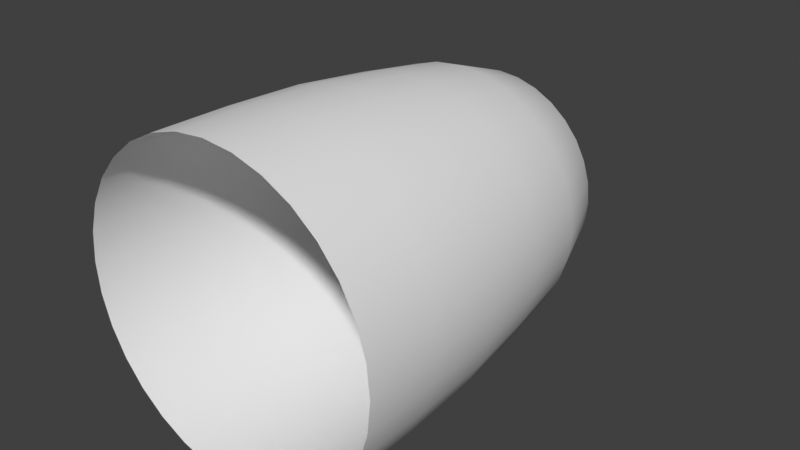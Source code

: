 # Source: fire.blend  (saved by Blender 5.2.44; exported with 4.5.12 LTS)
import bpy
from mathutils import Matrix  # noqa: F401  (used for matrix-valued properties, if any)

bpy.ops.wm.read_factory_settings(use_empty=True)
scene = bpy.context.scene
scene.name = 'Scene'

# ---- world
world_world = bpy.data.worlds.new('World'); scene.world = world_world
world_world.use_nodes = True; world_world.node_tree.nodes.clear()
_N = world_world.node_tree.nodes; _L = world_world.node_tree.links
n0 = _N.new('ShaderNodeOutputWorld'); n0.name = 'World Output'; n0.location = (200, 100)
n1 = _N.new('ShaderNodeBackground'); n1.name = 'Background'; n1.location = (-200, 100)
n1.inputs[0].default_value = (0.05088, 0.05088, 0.05088, 1.0)
_L.new(n1.outputs[0], n0.inputs[0])
n0.is_active_output = True
world_world.color = (0.05088, 0.05088, 0.05088)
world_world.sun_shadow_jitter_overblur = 0.0

# ---- meshes
me_sphere = bpy.data.meshes.new('Sphere')
me_sphere.from_pydata([(2.207e-07, 0.8935, 1.515), (1.321e-07, 0.8862, 1.069), (4.145e-08, 0.8097, 0.1845), (0.0, 0.0, -1.0), (0.1743, 0.8763, 1.515), (0.1729, 0.8691, 1.069), (0.1687, 0.8481, 0.6249), (0.158, 0.7941, 0.1845), (0.1458, 0.733, -0.2202), (0.1202, 0.6041, -0.5963), (0.08558, 0.4302, -0.8307), (0.03806, 0.1913, -0.9808), (0.3419, 0.8254, 1.515), (0.3391, 0.8187, 1.069), (0.3309, 0.7989, 0.6249), (0.3099, 0.7481, 0.1845), (0.286, 0.6905, -0.2202), (0.2357, 0.569, -0.5963), (0.1679, 0.4053, -0.8307), (0.07466, 0.1802, -0.9808), (0.4964, 0.7429, 1.515), (0.4923, 0.7368, 1.069), (0.4804, 0.719, 0.6249), (0.4498, 0.6732, 0.1845), (0.4152, 0.6214, -0.2202), (0.3422, 0.5121, -0.5963), (0.2437, 0.3647, -0.8307), (0.1084, 0.1622, -0.9808), (0.6318, 0.6318, 1.515), (0.6266, 0.6266, 1.069), (0.6114, 0.6114, 0.6249), (0.5725, 0.5725, 0.1845), (0.5285, 0.5285, -0.2202), (0.4355, 0.4355, -0.5963), (0.3102, 0.3102, -0.8307), (0.1379, 0.1379, -0.9808), (0.7429, 0.4964, 1.515), (0.7368, 0.4923, 1.069), (0.719, 0.4804, 0.6249), (0.6732, 0.4498, 0.1845), (0.6214, 0.4152, -0.2202), (0.5121, 0.3422, -0.5963), (0.3647, 0.2437, -0.8307), (0.1622, 0.1084, -0.9808), (0.8254, 0.3419, 1.515), (0.8187, 0.3391, 1.069), (0.7989, 0.3309, 0.6249), (0.7481, 0.3099, 0.1845), (0.6905, 0.286, -0.2202), (0.569, 0.2357, -0.5963), (0.4053, 0.1679, -0.8307), (0.1802, 0.07466, -0.9808), (0.8763, 0.1743, 1.515), (0.8691, 0.1729, 1.069), (0.8481, 0.1687, 0.6249), (0.7941, 0.158, 0.1845), (0.733, 0.1458, -0.2202), (0.6041, 0.1202, -0.5963), (0.4302, 0.08558, -0.8307), (0.1913, 0.03806, -0.9808), (0.8935, -6.376e-08, 1.515), (0.8862, 7.667e-10, 1.069), (0.8647, 5.006e-08, 0.6249), (0.8097, 6.599e-08, 0.1845), (0.7474, 4.143e-08, -0.2202), (0.6159, 2.904e-09, -0.5963), (0.4387, -1.18e-08, -0.8307), (0.1951, -1.118e-08, -0.9808), (0.8763, -0.1743, 1.515), (0.8691, -0.1729, 1.069), (0.8481, -0.1687, 0.6249), (0.7941, -0.158, 0.1845), (0.733, -0.1458, -0.2202), (0.6041, -0.1202, -0.5963), (0.4302, -0.08558, -0.8307), (0.1913, -0.03806, -0.9808), (0.8254, -0.3419, 1.515), (0.8187, -0.3391, 1.069), (0.7989, -0.3309, 0.6249), (0.7481, -0.3099, 0.1845), (0.6905, -0.286, -0.2202), (0.569, -0.2357, -0.5963), (0.4053, -0.1679, -0.8307), (0.1802, -0.07466, -0.9808), (0.7429, -0.4964, 1.515), (0.7368, -0.4923, 1.069), (0.719, -0.4804, 0.6249), (0.6732, -0.4498, 0.1845), (0.6214, -0.4152, -0.2202), (0.5121, -0.3422, -0.5963), (0.3647, -0.2437, -0.8307), (0.1622, -0.1084, -0.9808), (0.6318, -0.6318, 1.515), (0.6266, -0.6266, 1.069), (0.6114, -0.6114, 0.6249), (0.5725, -0.5725, 0.1845), (0.5285, -0.5285, -0.2202), (0.4355, -0.4355, -0.5963), (0.3102, -0.3102, -0.8307), (0.1379, -0.1379, -0.9808), (0.4964, -0.7429, 1.515), (0.4923, -0.7368, 1.069), (0.4804, -0.719, 0.6249), (0.4498, -0.6732, 0.1845), (0.4152, -0.6214, -0.2202), (0.3422, -0.5121, -0.5963), (0.2437, -0.3647, -0.8307), (0.1084, -0.1622, -0.9808), (0.3419, -0.8254, 1.515), (0.3391, -0.8187, 1.069), (0.3309, -0.7989, 0.6249), (0.3099, -0.7481, 0.1845), (0.286, -0.6905, -0.2202), (0.2357, -0.569, -0.5963), (0.1679, -0.4053, -0.8307), (0.07466, -0.1802, -0.9808), (0.1743, -0.8763, 1.515), (0.1729, -0.8691, 1.069), (0.1687, -0.8481, 0.6249), (0.158, -0.7941, 0.1845), (0.1458, -0.733, -0.2202), (0.1202, -0.6041, -0.5963), (0.08558, -0.4302, -0.8307), (0.03806, -0.1913, -0.9808), (-2.88e-07, -0.8935, 1.515), (-1.62e-07, -0.8862, 1.069), (-5.827e-08, -0.8647, 0.6249), (-2.785e-09, -0.8097, 0.1845), (-1.919e-08, -0.7474, -0.2202), (-5.292e-08, -0.6159, -0.5963), (-3.631e-08, -0.4387, -0.8307), (-7.451e-09, -0.1951, -0.9808), (-0.1743, -0.8763, 1.515), (-0.1729, -0.8691, 1.069), (-0.1687, -0.8481, 0.6249), (-0.158, -0.7941, 0.1845), (-0.1458, -0.733, -0.2202), (-0.1202, -0.6041, -0.5963), (-0.08558, -0.4302, -0.8307), (-0.03806, -0.1913, -0.9808), (-0.3419, -0.8254, 1.515), (-0.3391, -0.8187, 1.069), (-0.3309, -0.7989, 0.6249), (-0.3099, -0.7481, 0.1845), (-0.286, -0.6905, -0.2202), (-0.2357, -0.569, -0.5963), (-0.1679, -0.4053, -0.8307), (-0.07466, -0.1802, -0.9808), (-0.4964, -0.7429, 1.515), (-0.4923, -0.7368, 1.069), (-0.4804, -0.719, 0.6249), (-0.4498, -0.6732, 0.1845), (-0.4152, -0.6214, -0.2202), (-0.3422, -0.5121, -0.5963), (-0.2437, -0.3647, -0.8307), (-0.1084, -0.1622, -0.9808), (-0.6318, -0.6318, 1.515), (-0.6266, -0.6266, 1.069), (-0.6114, -0.6114, 0.6249), (-0.5725, -0.5725, 0.1845), (-0.5285, -0.5285, -0.2202), (-0.4355, -0.4355, -0.5963), (-0.3102, -0.3102, -0.8307), (-0.1379, -0.1379, -0.9808), (-0.7429, -0.4964, 1.515), (-0.7368, -0.4923, 1.069), (-0.719, -0.4804, 0.6249), (-0.6732, -0.4498, 0.1845), (-0.6214, -0.4152, -0.2202), (-0.5121, -0.3422, -0.5963), (-0.3647, -0.2437, -0.8307), (-0.1622, -0.1084, -0.9808), (-0.8254, -0.3419, 1.515), (-0.8187, -0.3391, 1.069), (-0.7989, -0.3309, 0.6249), (-0.7481, -0.3099, 0.1845), (-0.6905, -0.286, -0.2202), (-0.569, -0.2357, -0.5963), (-0.4053, -0.1679, -0.8307), (-0.1802, -0.07466, -0.9808), (-0.8763, -0.1743, 1.515), (-0.8691, -0.1729, 1.069), (-0.8481, -0.1687, 0.6249), (-0.7941, -0.158, 0.1845), (-0.733, -0.1458, -0.2202), (-0.6041, -0.1202, -0.5963), (-0.4302, -0.08558, -0.8307), (-0.1913, -0.03806, -0.9808), (-0.8935, 4.593e-07, 1.515), (-0.8862, 2.782e-07, 1.069), (-0.8647, 1.27e-07, 0.6249), (-0.8097, 4.177e-08, 0.1845), (-0.7474, 3.457e-08, -0.2202), (-0.6159, 5.413e-08, -0.5963), (-0.4387, 4.357e-08, -0.8307), (-0.1951, 1.863e-08, -0.9808), (-0.8763, 0.1743, 1.515), (-0.8691, 0.1729, 1.069), (-0.8481, 0.1687, 0.6249), (-0.7941, 0.158, 0.1845), (-0.733, 0.1458, -0.2202), (-0.6041, 0.1202, -0.5963), (-0.4302, 0.08558, -0.8307), (-0.1913, 0.03806, -0.9808), (-0.8254, 0.3419, 1.515), (-0.8187, 0.3391, 1.069), (-0.7989, 0.3309, 0.6249), (-0.7481, 0.3099, 0.1845), (-0.6905, 0.286, -0.2202), (-0.569, 0.2357, -0.5963), (-0.4053, 0.1679, -0.8307), (-0.1802, 0.07466, -0.9808), (-0.7429, 0.4964, 1.515), (-0.7368, 0.4923, 1.069), (-0.719, 0.4804, 0.6249), (-0.6732, 0.4498, 0.1845), (-0.6214, 0.4152, -0.2202), (-0.5121, 0.3422, -0.5963), (-0.3647, 0.2437, -0.8307), (-0.1622, 0.1084, -0.9808), (-0.6318, 0.6318, 1.515), (-0.6266, 0.6266, 1.069), (-0.6114, 0.6114, 0.6249), (-0.5725, 0.5725, 0.1845), (-0.5285, 0.5285, -0.2202), (-0.4355, 0.4355, -0.5963), (-0.3102, 0.3102, -0.8307), (-0.1379, 0.1379, -0.9808), (-0.4964, 0.7429, 1.515), (-0.4923, 0.7368, 1.069), (-0.4804, 0.719, 0.6249), (-0.4498, 0.6732, 0.1845), (-0.4152, 0.6214, -0.2202), (-0.3422, 0.5121, -0.5963), (-0.2437, 0.3647, -0.8307), (-0.1084, 0.1622, -0.9808), (-0.3419, 0.8254, 1.515), (-0.3391, 0.8187, 1.069), (-0.3309, 0.7989, 0.6249), (-0.3099, 0.7481, 0.1845), (-0.286, 0.6905, -0.2202), (-0.2357, 0.569, -0.5963), (-0.1679, 0.4053, -0.8307), (-0.07466, 0.1802, -0.9808), (-0.1743, 0.8763, 1.515), (-0.1729, 0.8691, 1.069), (-0.1687, 0.8481, 0.6249), (-0.158, 0.7941, 0.1845), (-0.1458, 0.733, -0.2202), (-0.1202, 0.6041, -0.5963), (-0.08558, 0.4302, -0.8307), (-0.03806, 0.1913, -0.9808), (6.292e-08, 0.8647, 0.6249), (6.396e-08, 0.7474, -0.2202), (8.619e-08, 0.6159, -0.5963), (5.712e-08, 0.4387, -0.8307), (1.49e-08, 0.1951, -0.9808)], [], [(255, 254, 9, 10), (256, 255, 10, 11), (3, 256, 11), (1, 0, 4, 5), (252, 1, 5, 6), (2, 252, 6, 7), (253, 2, 7, 8), (254, 253, 8, 9), (9, 8, 16, 17), (10, 9, 17, 18), (11, 10, 18, 19), (3, 11, 19), (5, 4, 12, 13), (6, 5, 13, 14), (7, 6, 14, 15), (8, 7, 15, 16), (13, 12, 20, 21), (14, 13, 21, 22), (15, 14, 22, 23), (16, 15, 23, 24), (17, 16, 24, 25), (18, 17, 25, 26), (19, 18, 26, 27), (3, 19, 27), (25, 24, 32, 33), (26, 25, 33, 34), (27, 26, 34, 35), (3, 27, 35), (21, 20, 28, 29), (22, 21, 29, 30), (23, 22, 30, 31), (24, 23, 31, 32), (30, 29, 37, 38), (31, 30, 38, 39), (32, 31, 39, 40), (33, 32, 40, 41), (34, 33, 41, 42), (35, 34, 42, 43), (3, 35, 43), (29, 28, 36, 37), (42, 41, 49, 50), (43, 42, 50, 51), (3, 43, 51), (37, 36, 44, 45), (38, 37, 45, 46), (39, 38, 46, 47), (40, 39, 47, 48), (41, 40, 48, 49), (46, 45, 53, 54), (47, 46, 54, 55), (48, 47, 55, 56), (49, 48, 56, 57), (50, 49, 57, 58), (51, 50, 58, 59), (3, 51, 59), (45, 44, 52, 53), (58, 57, 65, 66), (59, 58, 66, 67), (3, 59, 67), (53, 52, 60, 61), (54, 53, 61, 62), (55, 54, 62, 63), (56, 55, 63, 64), (57, 56, 64, 65), (63, 62, 70, 71), (64, 63, 71, 72), (65, 64, 72, 73), (66, 65, 73, 74), (67, 66, 74, 75), (3, 67, 75), (61, 60, 68, 69), (62, 61, 69, 70), (75, 74, 82, 83), (3, 75, 83), (69, 68, 76, 77), (70, 69, 77, 78), (71, 70, 78, 79), (72, 71, 79, 80), (73, 72, 80, 81), (74, 73, 81, 82), (80, 79, 87, 88), (81, 80, 88, 89), (82, 81, 89, 90), (83, 82, 90, 91), (3, 83, 91), (77, 76, 84, 85), (78, 77, 85, 86), (79, 78, 86, 87), (3, 91, 99), (85, 84, 92, 93), (86, 85, 93, 94), (87, 86, 94, 95), (88, 87, 95, 96), (89, 88, 96, 97), (90, 89, 97, 98), (91, 90, 98, 99), (96, 95, 103, 104), (97, 96, 104, 105), (98, 97, 105, 106), (99, 98, 106, 107), (3, 99, 107), (93, 92, 100, 101), (94, 93, 101, 102), (95, 94, 102, 103), (3, 107, 115), (101, 100, 108, 109), (102, 101, 109, 110), (103, 102, 110, 111), (104, 103, 111, 112), (105, 104, 112, 113), (106, 105, 113, 114), (107, 106, 114, 115), (113, 112, 120, 121), (114, 113, 121, 122), (115, 114, 122, 123), (3, 115, 123), (109, 108, 116, 117), (110, 109, 117, 118), (111, 110, 118, 119), (112, 111, 119, 120), (117, 116, 124, 125), (118, 117, 125, 126), (119, 118, 126, 127), (120, 119, 127, 128), (121, 120, 128, 129), (122, 121, 129, 130), (123, 122, 130, 131), (3, 123, 131), (129, 128, 136, 137), (130, 129, 137, 138), (131, 130, 138, 139), (3, 131, 139), (125, 124, 132, 133), (126, 125, 133, 134), (127, 126, 134, 135), (128, 127, 135, 136), (134, 133, 141, 142), (135, 134, 142, 143), (136, 135, 143, 144), (137, 136, 144, 145), (138, 137, 145, 146), (139, 138, 146, 147), (3, 139, 147), (133, 132, 140, 141), (146, 145, 153, 154), (147, 146, 154, 155), (3, 147, 155), (141, 140, 148, 149), (142, 141, 149, 150), (143, 142, 150, 151), (144, 143, 151, 152), (145, 144, 152, 153), (151, 150, 158, 159), (152, 151, 159, 160), (153, 152, 160, 161), (154, 153, 161, 162), (155, 154, 162, 163), (3, 155, 163), (149, 148, 156, 157), (150, 149, 157, 158), (163, 162, 170, 171), (3, 163, 171), (157, 156, 164, 165), (158, 157, 165, 166), (159, 158, 166, 167), (160, 159, 167, 168), (161, 160, 168, 169), (162, 161, 169, 170), (167, 166, 174, 175), (168, 167, 175, 176), (169, 168, 176, 177), (170, 169, 177, 178), (171, 170, 178, 179), (3, 171, 179), (165, 164, 172, 173), (166, 165, 173, 174), (179, 178, 186, 187), (3, 179, 187), (173, 172, 180, 181), (174, 173, 181, 182), (175, 174, 182, 183), (176, 175, 183, 184), (177, 176, 184, 185), (178, 177, 185, 186), (184, 183, 191, 192), (185, 184, 192, 193), (186, 185, 193, 194), (187, 186, 194, 195), (3, 187, 195), (181, 180, 188, 189), (182, 181, 189, 190), (183, 182, 190, 191), (3, 195, 203), (189, 188, 196, 197), (190, 189, 197, 198), (191, 190, 198, 199), (192, 191, 199, 200), (193, 192, 200, 201), (194, 193, 201, 202), (195, 194, 202, 203), (200, 199, 207, 208), (201, 200, 208, 209), (202, 201, 209, 210), (203, 202, 210, 211), (3, 203, 211), (197, 196, 204, 205), (198, 197, 205, 206), (199, 198, 206, 207), (3, 211, 219), (205, 204, 212, 213), (206, 205, 213, 214), (207, 206, 214, 215), (208, 207, 215, 216), (209, 208, 216, 217), (210, 209, 217, 218), (211, 210, 218, 219), (217, 216, 224, 225), (218, 217, 225, 226), (219, 218, 226, 227), (3, 219, 227), (213, 212, 220, 221), (214, 213, 221, 222), (215, 214, 222, 223), (216, 215, 223, 224), (222, 221, 229, 230), (223, 222, 230, 231), (224, 223, 231, 232), (225, 224, 232, 233), (226, 225, 233, 234), (227, 226, 234, 235), (3, 227, 235), (221, 220, 228, 229), (234, 233, 241, 242), (235, 234, 242, 243), (3, 235, 243), (229, 228, 236, 237), (230, 229, 237, 238), (231, 230, 238, 239), (232, 231, 239, 240), (233, 232, 240, 241), (238, 237, 245, 246), (239, 238, 246, 247), (240, 239, 247, 248), (241, 240, 248, 249), (242, 241, 249, 250), (243, 242, 250, 251), (3, 243, 251), (237, 236, 244, 245), (250, 249, 254, 255), (251, 250, 255, 256), (3, 251, 256), (245, 244, 0, 1), (246, 245, 1, 252), (247, 246, 252, 2), (248, 247, 2, 253), (249, 248, 253, 254)])
me_sphere.polygons.foreach_set('use_smooth', [True] * 256)
_uv = me_sphere.uv_layers.new(name='UVMap')
_uv.uv.foreach_set('vector', [0.7469, 0.2536, 0.7469, 0.3768, 0.7161, 0.3768, 0.7161, 0.2536, 0.7469, 0.1304, 0.7469, 0.2536, 0.7161, 0.2536, 0.7161, 0.1304, 0.7315, 0.007213, 0.7469, 0.1304, 0.7161, 0.1304, 0.7469, 0.8695, 0.7469, 0.9927, 0.7161, 0.9927, 0.7161, 0.8695, 0.7469, 0.7463, 0.7469, 0.8695, 0.7161, 0.8695, 0.7161, 0.7463, 0.7469, 0.6231, 0.7469, 0.7463, 0.7161, 0.7463, 0.7161, 0.6231, 0.7469, 0.4999, 0.7469, 0.6231, 0.7161, 0.6231, 0.7161, 0.4999, 0.7469, 0.3768, 0.7469, 0.4999, 0.7161, 0.4999, 0.7161, 0.3768, 0.7161, 0.3768, 0.7161, 0.4999, 0.6852, 0.4999, 0.6852, 0.3768, 0.7161, 0.2536, 0.7161, 0.3768, 0.6852, 0.3768, 0.6852, 0.2536, 0.7161, 0.1304, 0.7161, 0.2536, 0.6852, 0.2536, 0.6852, 0.1304, 0.7006, 0.007213, 0.7161, 0.1304, 0.6852, 0.1304, 0.7161, 0.8695, 0.7161, 0.9927, 0.6852, 0.9927, 0.6852, 0.8695, 0.7161, 0.7463, 0.7161, 0.8695, 0.6852, 0.8695, 0.6852, 0.7463, 0.7161, 0.6231, 0.7161, 0.7463, 0.6852, 0.7463, 0.6852, 0.6231, 0.7161, 0.4999, 0.7161, 0.6231, 0.6852, 0.6231, 0.6852, 0.4999, 0.6852, 0.8695, 0.6852, 0.9927, 0.6543, 0.9927, 0.6543, 0.8695, 0.6852, 0.7463, 0.6852, 0.8695, 0.6543, 0.8695, 0.6543, 0.7463, 0.6852, 0.6231, 0.6852, 0.7463, 0.6543, 0.7463, 0.6543, 0.6231, 0.6852, 0.4999, 0.6852, 0.6231, 0.6543, 0.6231, 0.6543, 0.4999, 0.6852, 0.3768, 0.6852, 0.4999, 0.6543, 0.4999, 0.6543, 0.3768, 0.6852, 0.2536, 0.6852, 0.3768, 0.6543, 0.3768, 0.6543, 0.2536, 0.6852, 0.1304, 0.6852, 0.2536, 0.6543, 0.2536, 0.6543, 0.1304, 0.6698, 0.007213, 0.6852, 0.1304, 0.6543, 0.1304, 0.6543, 0.3768, 0.6543, 0.4999, 0.6235, 0.4999, 0.6235, 0.3768, 0.6543, 0.2536, 0.6543, 0.3768, 0.6235, 0.3768, 0.6235, 0.2536, 0.6543, 0.1304, 0.6543, 0.2536, 0.6235, 0.2536, 0.6235, 0.1304, 0.6389, 0.007213, 0.6543, 0.1304, 0.6235, 0.1304, 0.6543, 0.8695, 0.6543, 0.9927, 0.6235, 0.9927, 0.6235, 0.8695, 0.6543, 0.7463, 0.6543, 0.8695, 0.6235, 0.8695, 0.6235, 0.7463, 0.6543, 0.6231, 0.6543, 0.7463, 0.6235, 0.7463, 0.6235, 0.6231, 0.6543, 0.4999, 0.6543, 0.6231, 0.6235, 0.6231, 0.6235, 0.4999, 0.6235, 0.7463, 0.6235, 0.8695, 0.5926, 0.8695, 0.5926, 0.7463, 0.6235, 0.6231, 0.6235, 0.7463, 0.5926, 0.7463, 0.5926, 0.6231, 0.6235, 0.4999, 0.6235, 0.6231, 0.5926, 0.6231, 0.5926, 0.4999, 0.6235, 0.3768, 0.6235, 0.4999, 0.5926, 0.4999, 0.5926, 0.3768, 0.6235, 0.2536, 0.6235, 0.3768, 0.5926, 0.3768, 0.5926, 0.2536, 0.6235, 0.1304, 0.6235, 0.2536, 0.5926, 0.2536, 0.5926, 0.1304, 0.608, 0.007213, 0.6235, 0.1304, 0.5926, 0.1304, 0.6235, 0.8695, 0.6235, 0.9927, 0.5926, 0.9927, 0.5926, 0.8695, 0.5926, 0.2536, 0.5926, 0.3768, 0.5617, 0.3768, 0.5617, 0.2536, 0.5926, 0.1304, 0.5926, 0.2536, 0.5617, 0.2536, 0.5617, 0.1304, 0.5772, 0.007213, 0.5926, 0.1304, 0.5617, 0.1304, 0.5926, 0.8695, 0.5926, 0.9927, 0.5617, 0.9927, 0.5617, 0.8695, 0.5926, 0.7463, 0.5926, 0.8695, 0.5617, 0.8695, 0.5617, 0.7463, 0.5926, 0.6231, 0.5926, 0.7463, 0.5617, 0.7463, 0.5617, 0.6231, 0.5926, 0.4999, 0.5926, 0.6231, 0.5617, 0.6231, 0.5617, 0.4999, 0.5926, 0.3768, 0.5926, 0.4999, 0.5617, 0.4999, 0.5617, 0.3768, 0.5617, 0.7463, 0.5617, 0.8695, 0.5309, 0.8695, 0.5309, 0.7463, 0.5617, 0.6231, 0.5617, 0.7463, 0.5309, 0.7463, 0.5309, 0.6231, 0.5617, 0.4999, 0.5617, 0.6231, 0.5309, 0.6231, 0.5309, 0.4999, 0.5617, 0.3768, 0.5617, 0.4999, 0.5309, 0.4999, 0.5309, 0.3768, 0.5617, 0.2536, 0.5617, 0.3768, 0.5309, 0.3768, 0.5309, 0.2536, 0.5617, 0.1304, 0.5617, 0.2536, 0.5309, 0.2536, 0.5309, 0.1304, 0.5463, 0.007213, 0.5617, 0.1304, 0.5309, 0.1304, 0.5617, 0.8695, 0.5617, 0.9927, 0.5309, 0.9927, 0.5309, 0.8695, 0.5309, 0.2536, 0.5309, 0.3768, 0.5, 0.3768, 0.5, 0.2536, 0.5309, 0.1304, 0.5309, 0.2536, 0.5, 0.2536, 0.5, 0.1304, 0.5154, 0.007213, 0.5309, 0.1304, 0.5, 0.1304, 0.5309, 0.8695, 0.5309, 0.9927, 0.5, 0.9927, 0.5, 0.8695, 0.5309, 0.7463, 0.5309, 0.8695, 0.5, 0.8695, 0.5, 0.7463, 0.5309, 0.6231, 0.5309, 0.7463, 0.5, 0.7463, 0.5, 0.6231, 0.5309, 0.4999, 0.5309, 0.6231, 0.5, 0.6231, 0.5, 0.4999, 0.5309, 0.3768, 0.5309, 0.4999, 0.5, 0.4999, 0.5, 0.3768, 0.5, 0.6231, 0.5, 0.7463, 0.4691, 0.7463, 0.4691, 0.6231, 0.5, 0.4999, 0.5, 0.6231, 0.4691, 0.6231, 0.4691, 0.4999, 0.5, 0.3768, 0.5, 0.4999, 0.4691, 0.4999, 0.4691, 0.3768, 0.5, 0.2536, 0.5, 0.3768, 0.4691, 0.3768, 0.4691, 0.2536, 0.5, 0.1304, 0.5, 0.2536, 0.4691, 0.2536, 0.4691, 0.1304, 0.4846, 0.007213, 0.5, 0.1304, 0.4691, 0.1304, 0.5, 0.8695, 0.5, 0.9927, 0.4691, 0.9927, 0.4691, 0.8695, 0.5, 0.7463, 0.5, 0.8695, 0.4691, 0.8695, 0.4691, 0.7463, 0.4691, 0.1304, 0.4691, 0.2536, 0.4383, 0.2536, 0.4383, 0.1304, 0.4537, 0.007213, 0.4691, 0.1304, 0.4383, 0.1304, 0.4691, 0.8695, 0.4691, 0.9927, 0.4383, 0.9927, 0.4383, 0.8695, 0.4691, 0.7463, 0.4691, 0.8695, 0.4383, 0.8695, 0.4383, 0.7463, 0.4691, 0.6231, 0.4691, 0.7463, 0.4383, 0.7463, 0.4383, 0.6231, 0.4691, 0.4999, 0.4691, 0.6231, 0.4383, 0.6231, 0.4383, 0.4999, 0.4691, 0.3768, 0.4691, 0.4999, 0.4383, 0.4999, 0.4383, 0.3768, 0.4691, 0.2536, 0.4691, 0.3768, 0.4383, 0.3768, 0.4383, 0.2536, 0.4383, 0.4999, 0.4383, 0.6231, 0.4074, 0.6231, 0.4074, 0.4999, 0.4383, 0.3768, 0.4383, 0.4999, 0.4074, 0.4999, 0.4074, 0.3768, 0.4383, 0.2536, 0.4383, 0.3768, 0.4074, 0.3768, 0.4074, 0.2536, 0.4383, 0.1304, 0.4383, 0.2536, 0.4074, 0.2536, 0.4074, 0.1304, 0.4228, 0.007213, 0.4383, 0.1304, 0.4074, 0.1304, 0.4383, 0.8695, 0.4383, 0.9927, 0.4074, 0.9927, 0.4074, 0.8695, 0.4383, 0.7463, 0.4383, 0.8695, 0.4074, 0.8695, 0.4074, 0.7463, 0.4383, 0.6231, 0.4383, 0.7463, 0.4074, 0.7463, 0.4074, 0.6231, 0.392, 0.007213, 0.4074, 0.1304, 0.3765, 0.1304, 0.4074, 0.8695, 0.4074, 0.9927, 0.3765, 0.9927, 0.3765, 0.8695, 0.4074, 0.7463, 0.4074, 0.8695, 0.3765, 0.8695, 0.3765, 0.7463, 0.4074, 0.6231, 0.4074, 0.7463, 0.3765, 0.7463, 0.3765, 0.6231, 0.4074, 0.4999, 0.4074, 0.6231, 0.3765, 0.6231, 0.3765, 0.4999, 0.4074, 0.3768, 0.4074, 0.4999, 0.3765, 0.4999, 0.3765, 0.3768, 0.4074, 0.2536, 0.4074, 0.3768, 0.3765, 0.3768, 0.3765, 0.2536, 0.4074, 0.1304, 0.4074, 0.2536, 0.3765, 0.2536, 0.3765, 0.1304, 0.3765, 0.4999, 0.3765, 0.6231, 0.3457, 0.6231, 0.3457, 0.4999, 0.3765, 0.3768, 0.3765, 0.4999, 0.3457, 0.4999, 0.3457, 0.3768, 0.3765, 0.2536, 0.3765, 0.3768, 0.3457, 0.3768, 0.3457, 0.2536, 0.3765, 0.1304, 0.3765, 0.2536, 0.3457, 0.2536, 0.3457, 0.1304, 0.3611, 0.007213, 0.3765, 0.1304, 0.3457, 0.1304, 0.3765, 0.8695, 0.3765, 0.9927, 0.3457, 0.9927, 0.3457, 0.8695, 0.3765, 0.7463, 0.3765, 0.8695, 0.3457, 0.8695, 0.3457, 0.7463, 0.3765, 0.6231, 0.3765, 0.7463, 0.3457, 0.7463, 0.3457, 0.6231, 0.3302, 0.007213, 0.3457, 0.1304, 0.3148, 0.1304, 0.3457, 0.8695, 0.3457, 0.9927, 0.3148, 0.9927, 0.3148, 0.8695, 0.3457, 0.7463, 0.3457, 0.8695, 0.3148, 0.8695, 0.3148, 0.7463, 0.3457, 0.6231, 0.3457, 0.7463, 0.3148, 0.7463, 0.3148, 0.6231, 0.3457, 0.4999, 0.3457, 0.6231, 0.3148, 0.6231, 0.3148, 0.4999, 0.3457, 0.3768, 0.3457, 0.4999, 0.3148, 0.4999, 0.3148, 0.3768, 0.3457, 0.2536, 0.3457, 0.3768, 0.3148, 0.3768, 0.3148, 0.2536, 0.3457, 0.1304, 0.3457, 0.2536, 0.3148, 0.2536, 0.3148, 0.1304, 0.3148, 0.3768, 0.3148, 0.4999, 0.2839, 0.4999, 0.2839, 0.3768, 0.3148, 0.2536, 0.3148, 0.3768, 0.2839, 0.3768, 0.2839, 0.2536, 0.3148, 0.1304, 0.3148, 0.2536, 0.2839, 0.2536, 0.2839, 0.1304, 0.2994, 0.007213, 0.3148, 0.1304, 0.2839, 0.1304, 0.3148, 0.8695, 0.3148, 0.9927, 0.2839, 0.9927, 0.2839, 0.8695, 0.3148, 0.7463, 0.3148, 0.8695, 0.2839, 0.8695, 0.2839, 0.7463, 0.3148, 0.6231, 0.3148, 0.7463, 0.2839, 0.7463, 0.2839, 0.6231, 0.3148, 0.4999, 0.3148, 0.6231, 0.2839, 0.6231, 0.2839, 0.4999, 0.2839, 0.8695, 0.2839, 0.9927, 0.2531, 0.9927, 0.2531, 0.8695, 0.2839, 0.7463, 0.2839, 0.8695, 0.2531, 0.8695, 0.2531, 0.7463, 0.2839, 0.6231, 0.2839, 0.7463, 0.2531, 0.7463, 0.2531, 0.6231, 0.2839, 0.4999, 0.2839, 0.6231, 0.2531, 0.6231, 0.2531, 0.4999, 0.2839, 0.3768, 0.2839, 0.4999, 0.2531, 0.4999, 0.2531, 0.3768, 0.2839, 0.2536, 0.2839, 0.3768, 0.2531, 0.3768, 0.2531, 0.2536, 0.2839, 0.1304, 0.2839, 0.2536, 0.2531, 0.2536, 0.2531, 0.1304, 0.2685, 0.007213, 0.2839, 0.1304, 0.2531, 0.1304, 0.2531, 0.3768, 0.2531, 0.4999, 0.2222, 0.4999, 0.2222, 0.3768, 0.2531, 0.2536, 0.2531, 0.3768, 0.2222, 0.3768, 0.2222, 0.2536, 0.2531, 0.1304, 0.2531, 0.2536, 0.2222, 0.2536, 0.2222, 0.1304, 0.2376, 0.007213, 0.2531, 0.1304, 0.2222, 0.1304, 0.2531, 0.8695, 0.2531, 0.9927, 0.2222, 0.9927, 0.2222, 0.8695, 0.2531, 0.7463, 0.2531, 0.8695, 0.2222, 0.8695, 0.2222, 0.7463, 0.2531, 0.6231, 0.2531, 0.7463, 0.2222, 0.7463, 0.2222, 0.6231, 0.2531, 0.4999, 0.2531, 0.6231, 0.2222, 0.6231, 0.2222, 0.4999, 0.2222, 0.7463, 0.2222, 0.8695, 0.1913, 0.8695, 0.1913, 0.7463, 0.2222, 0.6231, 0.2222, 0.7463, 0.1913, 0.7463, 0.1913, 0.6231, 0.2222, 0.4999, 0.2222, 0.6231, 0.1913, 0.6231, 0.1913, 0.4999, 0.2222, 0.3768, 0.2222, 0.4999, 0.1913, 0.4999, 0.1913, 0.3768, 0.2222, 0.2536, 0.2222, 0.3768, 0.1913, 0.3768, 0.1913, 0.2536, 0.2222, 0.1304, 0.2222, 0.2536, 0.1913, 0.2536, 0.1913, 0.1304, 0.2068, 0.007213, 0.2222, 0.1304, 0.1913, 0.1304, 0.2222, 0.8695, 0.2222, 0.9927, 0.1913, 0.9927, 0.1913, 0.8695, 0.1913, 0.2536, 0.1913, 0.3768, 0.1605, 0.3768, 0.1605, 0.2536, 0.1913, 0.1304, 0.1913, 0.2536, 0.1605, 0.2536, 0.1605, 0.1304, 0.1759, 0.007213, 0.1913, 0.1304, 0.1605, 0.1304, 0.1913, 0.8695, 0.1913, 0.9927, 0.1605, 0.9927, 0.1605, 0.8695, 0.1913, 0.7463, 0.1913, 0.8695, 0.1605, 0.8695, 0.1605, 0.7463, 0.1913, 0.6231, 0.1913, 0.7463, 0.1605, 0.7463, 0.1605, 0.6231, 0.1913, 0.4999, 0.1913, 0.6231, 0.1605, 0.6231, 0.1605, 0.4999, 0.1913, 0.3768, 0.1913, 0.4999, 0.1605, 0.4999, 0.1605, 0.3768, 0.1605, 0.6231, 0.1605, 0.7463, 0.1296, 0.7463, 0.1296, 0.6231, 0.1605, 0.4999, 0.1605, 0.6231, 0.1296, 0.6231, 0.1296, 0.4999, 0.1605, 0.3768, 0.1605, 0.4999, 0.1296, 0.4999, 0.1296, 0.3768, 0.1605, 0.2536, 0.1605, 0.3768, 0.1296, 0.3768, 0.1296, 0.2536, 0.1605, 0.1304, 0.1605, 0.2536, 0.1296, 0.2536, 0.1296, 0.1304, 0.145, 0.007213, 0.1605, 0.1304, 0.1296, 0.1304, 0.1605, 0.8695, 0.1605, 0.9927, 0.1296, 0.9927, 0.1296, 0.8695, 0.1605, 0.7463, 0.1605, 0.8695, 0.1296, 0.8695, 0.1296, 0.7463, 0.1296, 0.1304, 0.1296, 0.2536, 0.09873, 0.2536, 0.09873, 0.1304, 0.1142, 0.007213, 0.1296, 0.1304, 0.09873, 0.1304, 0.1296, 0.8695, 0.1296, 0.9927, 0.09873, 0.9927, 0.09873, 0.8695, 0.1296, 0.7463, 0.1296, 0.8695, 0.09873, 0.8695, 0.09873, 0.7463, 0.1296, 0.6231, 0.1296, 0.7463, 0.09873, 0.7463, 0.09873, 0.6231, 0.1296, 0.4999, 0.1296, 0.6231, 0.09873, 0.6231, 0.09873, 0.4999, 0.1296, 0.3768, 0.1296, 0.4999, 0.09873, 0.4999, 0.09873, 0.3768, 0.1296, 0.2536, 0.1296, 0.3768, 0.09873, 0.3768, 0.09873, 0.2536, 0.09873, 0.6231, 0.09873, 0.7463, 0.06787, 0.7463, 0.06787, 0.6231, 0.09873, 0.4999, 0.09873, 0.6231, 0.06787, 0.6231, 0.06787, 0.4999, 0.09873, 0.3768, 0.09873, 0.4999, 0.06787, 0.4999, 0.06787, 0.3768, 0.09873, 0.2536, 0.09873, 0.3768, 0.06787, 0.3768, 0.06787, 0.2536, 0.09873, 0.1304, 0.09873, 0.2536, 0.06787, 0.2536, 0.06787, 0.1304, 0.0833, 0.007213, 0.09873, 0.1304, 0.06787, 0.1304, 0.09873, 0.8695, 0.09873, 0.9927, 0.06787, 0.9927, 0.06787, 0.8695, 0.09873, 0.7463, 0.09873, 0.8695, 0.06787, 0.8695, 0.06787, 0.7463, 0.06787, 0.1304, 0.06787, 0.2536, 0.037, 0.2536, 0.037, 0.1304, 0.05243, 0.007213, 0.06787, 0.1304, 0.037, 0.1304, 0.06787, 0.8695, 0.06787, 0.9927, 0.037, 0.9927, 0.037, 0.8695, 0.06787, 0.7463, 0.06787, 0.8695, 0.037, 0.8695, 0.037, 0.7463, 0.06787, 0.6231, 0.06787, 0.7463, 0.037, 0.7463, 0.037, 0.6231, 0.06787, 0.4999, 0.06787, 0.6231, 0.037, 0.6231, 0.037, 0.4999, 0.06787, 0.3768, 0.06787, 0.4999, 0.037, 0.4999, 0.037, 0.3768, 0.06787, 0.2536, 0.06787, 0.3768, 0.037, 0.3768, 0.037, 0.2536, 0.037, 0.4999, 0.037, 0.6231, 0.006132, 0.6231, 0.006132, 0.4999, 0.037, 0.3768, 0.037, 0.4999, 0.006132, 0.4999, 0.006132, 0.3768, 0.037, 0.2536, 0.037, 0.3768, 0.006132, 0.3768, 0.006132, 0.2536, 0.037, 0.1304, 0.037, 0.2536, 0.006132, 0.2536, 0.006132, 0.1304, 0.02156, 0.007213, 0.037, 0.1304, 0.006132, 0.1304, 0.037, 0.8695, 0.037, 0.9927, 0.006132, 0.9927, 0.006132, 0.8695, 0.037, 0.7463, 0.037, 0.8695, 0.006132, 0.8695, 0.006132, 0.7463, 0.037, 0.6231, 0.037, 0.7463, 0.006132, 0.7463, 0.006132, 0.6231, 0.9784, 0.007213, 0.9939, 0.1304, 0.963, 0.1304, 0.9939, 0.8695, 0.9939, 0.9927, 0.963, 0.9927, 0.963, 0.8695, 0.9939, 0.7463, 0.9939, 0.8695, 0.963, 0.8695, 0.963, 0.7463, 0.9939, 0.6231, 0.9939, 0.7463, 0.963, 0.7463, 0.963, 0.6231, 0.9939, 0.4999, 0.9939, 0.6231, 0.963, 0.6231, 0.963, 0.4999, 0.9939, 0.3768, 0.9939, 0.4999, 0.963, 0.4999, 0.963, 0.3768, 0.9939, 0.2536, 0.9939, 0.3768, 0.963, 0.3768, 0.963, 0.2536, 0.9939, 0.1304, 0.9939, 0.2536, 0.963, 0.2536, 0.963, 0.1304, 0.963, 0.4999, 0.963, 0.6231, 0.9321, 0.6231, 0.9321, 0.4999, 0.963, 0.3768, 0.963, 0.4999, 0.9321, 0.4999, 0.9321, 0.3768, 0.963, 0.2536, 0.963, 0.3768, 0.9321, 0.3768, 0.9321, 0.2536, 0.963, 0.1304, 0.963, 0.2536, 0.9321, 0.2536, 0.9321, 0.1304, 0.9476, 0.007213, 0.963, 0.1304, 0.9321, 0.1304, 0.963, 0.8695, 0.963, 0.9927, 0.9321, 0.9927, 0.9321, 0.8695, 0.963, 0.7463, 0.963, 0.8695, 0.9321, 0.8695, 0.9321, 0.7463, 0.963, 0.6231, 0.963, 0.7463, 0.9321, 0.7463, 0.9321, 0.6231, 0.9167, 0.007213, 0.9321, 0.1304, 0.9013, 0.1304, 0.9321, 0.8695, 0.9321, 0.9927, 0.9013, 0.9927, 0.9013, 0.8695, 0.9321, 0.7463, 0.9321, 0.8695, 0.9013, 0.8695, 0.9013, 0.7463, 0.9321, 0.6231, 0.9321, 0.7463, 0.9013, 0.7463, 0.9013, 0.6231, 0.9321, 0.4999, 0.9321, 0.6231, 0.9013, 0.6231, 0.9013, 0.4999, 0.9321, 0.3768, 0.9321, 0.4999, 0.9013, 0.4999, 0.9013, 0.3768, 0.9321, 0.2536, 0.9321, 0.3768, 0.9013, 0.3768, 0.9013, 0.2536, 0.9321, 0.1304, 0.9321, 0.2536, 0.9013, 0.2536, 0.9013, 0.1304, 0.9013, 0.3768, 0.9013, 0.4999, 0.8704, 0.4999, 0.8704, 0.3768, 0.9013, 0.2536, 0.9013, 0.3768, 0.8704, 0.3768, 0.8704, 0.2536, 0.9013, 0.1304, 0.9013, 0.2536, 0.8704, 0.2536, 0.8704, 0.1304, 0.8858, 0.007213, 0.9013, 0.1304, 0.8704, 0.1304, 0.9013, 0.8695, 0.9013, 0.9927, 0.8704, 0.9927, 0.8704, 0.8695, 0.9013, 0.7463, 0.9013, 0.8695, 0.8704, 0.8695, 0.8704, 0.7463, 0.9013, 0.6231, 0.9013, 0.7463, 0.8704, 0.7463, 0.8704, 0.6231, 0.9013, 0.4999, 0.9013, 0.6231, 0.8704, 0.6231, 0.8704, 0.4999, 0.8704, 0.7463, 0.8704, 0.8695, 0.8395, 0.8695, 0.8395, 0.7463, 0.8704, 0.6231, 0.8704, 0.7463, 0.8395, 0.7463, 0.8395, 0.6231, 0.8704, 0.4999, 0.8704, 0.6231, 0.8395, 0.6231, 0.8395, 0.4999, 0.8704, 0.3768, 0.8704, 0.4999, 0.8395, 0.4999, 0.8395, 0.3768, 0.8704, 0.2536, 0.8704, 0.3768, 0.8395, 0.3768, 0.8395, 0.2536, 0.8704, 0.1304, 0.8704, 0.2536, 0.8395, 0.2536, 0.8395, 0.1304, 0.855, 0.007213, 0.8704, 0.1304, 0.8395, 0.1304, 0.8704, 0.8695, 0.8704, 0.9927, 0.8395, 0.9927, 0.8395, 0.8695, 0.8395, 0.2536, 0.8395, 0.3768, 0.8087, 0.3768, 0.8087, 0.2536, 0.8395, 0.1304, 0.8395, 0.2536, 0.8087, 0.2536, 0.8087, 0.1304, 0.8241, 0.007213, 0.8395, 0.1304, 0.8087, 0.1304, 0.8395, 0.8695, 0.8395, 0.9927, 0.8087, 0.9927, 0.8087, 0.8695, 0.8395, 0.7463, 0.8395, 0.8695, 0.8087, 0.8695, 0.8087, 0.7463, 0.8395, 0.6231, 0.8395, 0.7463, 0.8087, 0.7463, 0.8087, 0.6231, 0.8395, 0.4999, 0.8395, 0.6231, 0.8087, 0.6231, 0.8087, 0.4999, 0.8395, 0.3768, 0.8395, 0.4999, 0.8087, 0.4999, 0.8087, 0.3768, 0.8087, 0.7463, 0.8087, 0.8695, 0.7778, 0.8695, 0.7778, 0.7463, 0.8087, 0.6231, 0.8087, 0.7463, 0.7778, 0.7463, 0.7778, 0.6231, 0.8087, 0.4999, 0.8087, 0.6231, 0.7778, 0.6231, 0.7778, 0.4999, 0.8087, 0.3768, 0.8087, 0.4999, 0.7778, 0.4999, 0.7778, 0.3768, 0.8087, 0.2536, 0.8087, 0.3768, 0.7778, 0.3768, 0.7778, 0.2536, 0.8087, 0.1304, 0.8087, 0.2536, 0.7778, 0.2536, 0.7778, 0.1304, 0.7932, 0.007213, 0.8087, 0.1304, 0.7778, 0.1304, 0.8087, 0.8695, 0.8087, 0.9927, 0.7778, 0.9927, 0.7778, 0.8695, 0.7778, 0.2536, 0.7778, 0.3768, 0.7469, 0.3768, 0.7469, 0.2536, 0.7778, 0.1304, 0.7778, 0.2536, 0.7469, 0.2536, 0.7469, 0.1304, 0.7624, 0.007213, 0.7778, 0.1304, 0.7469, 0.1304, 0.7778, 0.8695, 0.7778, 0.9927, 0.7469, 0.9927, 0.7469, 0.8695, 0.7778, 0.7463, 0.7778, 0.8695, 0.7469, 0.8695, 0.7469, 0.7463, 0.7778, 0.6231, 0.7778, 0.7463, 0.7469, 0.7463, 0.7469, 0.6231, 0.7778, 0.4999, 0.7778, 0.6231, 0.7469, 0.6231, 0.7469, 0.4999, 0.7778, 0.3768, 0.7778, 0.4999, 0.7469, 0.4999, 0.7469, 0.3768])
me_sphere.update()

# ---- objects
ob_sphere = bpy.data.objects.new('Sphere', me_sphere)

# ---- transforms, parenting, visibility, modifiers, constraints
ob_sphere.location = (0.0, 0.0, 0.0)
ob_sphere.rotation_euler = (1.571, -0.0, 0.0)

# ---- collection membership
scene.collection.objects.link(ob_sphere)

# ---- scene / render settings (as saved in the file)
scene.frame_start = 1; scene.frame_end = 250; scene.frame_set(25)
scene.render.engine = 'CYCLES'
scene.render.bake_bias = 0.0
scene.render.bake_samples = 0
scene.cycles.sampling_pattern = 'TABULATED_SOBOL'
scene.eevee.use_volume_custom_range = False
scene.eevee.fast_gi_thickness_far = 0.0
scene.view_settings.view_transform = 'Standard'
bpy.context.view_layer.update()

# ---- added for rendering (the .blend has no active camera and no usable light): camera, sun
cam_auto = bpy.data.cameras.new('AutoCamera')
cam_auto.lens = 50.0
cam_auto.sensor_width = 36.0
cam_auto.clip_end = 1000.0
ob_auto_camera = bpy.data.objects.new('AutoCamera', cam_auto)
scene.collection.objects.link(ob_auto_camera)
ob_auto_camera.location = (3.29873, -4.216, 2.63898)
ob_auto_camera.rotation_euler = (1.09748, -7.21219e-08, 0.694738)
scene.camera = ob_auto_camera
light_auto_sun = bpy.data.lights.new('AutoSun', 'SUN')
light_auto_sun.energy = 3.0
light_auto_sun.angle = 0.0523599
ob_auto_sun = bpy.data.objects.new('AutoSun', light_auto_sun)
scene.collection.objects.link(ob_auto_sun)
ob_auto_sun.rotation_euler = (0.872665, 0.174533, 0.523599)
bpy.context.view_layer.update()
